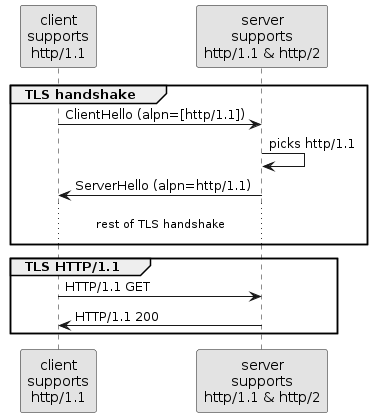

The diagram above was rendered by PlantUML. Its source (embedded in the PNG):
@startuml
skinparam backgroundColor transparent
skinparam monochrome true
skinparam shadowing false

participant "client\nsupports\nhttp/1.1" as client
participant "server\nsupports\nhttp/1.1 & http/2" as server

group TLS handshake
client -> server : ClientHello (alpn=[http/1.1])
server -> server : picks http/1.1
server -> client : ServerHello (alpn=http/1.1)
...rest of TLS handshake...
end
group TLS HTTP/1.1
client -> server : HTTP/1.1 GET
server -> client : HTTP/1.1 200
end
@enduml